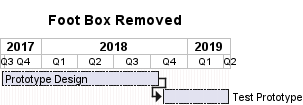

The diagram above was rendered by PlantUML. Its source (embedded in the PNG):
@startgantt

hide footbox

title Foot Box Removed

Project starts at 2017-09-20

printscale quarterly
saturday are closed

[Prototype Design] lasts 345 days
then [Test Prototype] lasts 150 days
@endgantt